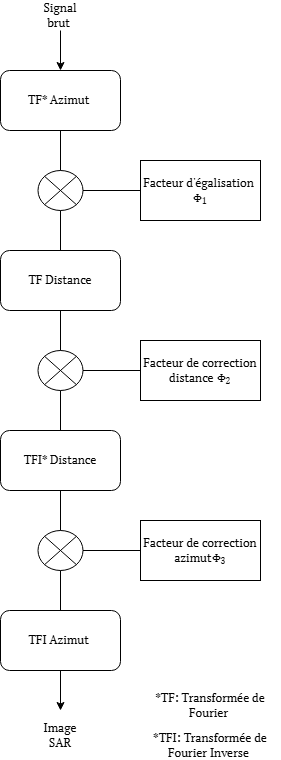

The diagram above was exported from draw.io. Its source (the exported page's mxGraphModel, read from the mxfile embedded in the PNG):
<mxGraphModel dx="1426" dy="751" grid="1" gridSize="10" guides="1" tooltips="1" connect="1" arrows="1" fold="1" page="1" pageScale="1" pageWidth="827" pageHeight="1169" math="0" shadow="0">
  <root>
    <mxCell id="0" />
    <mxCell id="1" parent="0" />
    <mxCell id="urTA_wQxI2gOUCIjFPo5-1" value="&lt;font data-font-src=&quot;https://fonts.googleapis.com/css?family=PT+Serif&quot; face=&quot;PT Serif&quot;&gt;TF* Azimut&amp;nbsp;&lt;/font&gt;" style="rounded=1;whiteSpace=wrap;html=1;" vertex="1" parent="1">
      <mxGeometry x="340" y="100" width="120" height="60" as="geometry" />
    </mxCell>
    <mxCell id="urTA_wQxI2gOUCIjFPo5-2" value="" style="verticalLabelPosition=bottom;verticalAlign=top;html=1;shape=mxgraph.flowchart.or;" vertex="1" parent="1">
      <mxGeometry x="377.5" y="200" width="45" height="40" as="geometry" />
    </mxCell>
    <mxCell id="urTA_wQxI2gOUCIjFPo5-5" value="&lt;font data-font-src=&quot;https://fonts.googleapis.com/css?family=PT+Serif&quot; face=&quot;PT Serif&quot;&gt;TF Distance&lt;/font&gt;" style="rounded=1;whiteSpace=wrap;html=1;" vertex="1" parent="1">
      <mxGeometry x="340" y="280" width="120" height="60" as="geometry" />
    </mxCell>
    <mxCell id="urTA_wQxI2gOUCIjFPo5-6" value="" style="verticalLabelPosition=bottom;verticalAlign=top;html=1;shape=mxgraph.flowchart.or;" vertex="1" parent="1">
      <mxGeometry x="377.5" y="380" width="45" height="40" as="geometry" />
    </mxCell>
    <mxCell id="urTA_wQxI2gOUCIjFPo5-7" value="&lt;font data-font-src=&quot;https://fonts.googleapis.com/css?family=PT+Serif&quot; face=&quot;PT Serif&quot;&gt;TFI* Distance&lt;/font&gt;" style="rounded=1;whiteSpace=wrap;html=1;" vertex="1" parent="1">
      <mxGeometry x="340" y="460" width="120" height="60" as="geometry" />
    </mxCell>
    <mxCell id="urTA_wQxI2gOUCIjFPo5-8" value="" style="verticalLabelPosition=bottom;verticalAlign=top;html=1;shape=mxgraph.flowchart.or;" vertex="1" parent="1">
      <mxGeometry x="377.5" y="560" width="45" height="40" as="geometry" />
    </mxCell>
    <mxCell id="urTA_wQxI2gOUCIjFPo5-9" value="&lt;font data-font-src=&quot;https://fonts.googleapis.com/css?family=PT+Serif&quot; face=&quot;PT Serif&quot;&gt;TFI Azimut&amp;nbsp;&lt;/font&gt;" style="rounded=1;whiteSpace=wrap;html=1;" vertex="1" parent="1">
      <mxGeometry x="340" y="640" width="120" height="60" as="geometry" />
    </mxCell>
    <mxCell id="urTA_wQxI2gOUCIjFPo5-11" value="" style="endArrow=none;html=1;rounded=0;entryX=0.5;entryY=1;entryDx=0;entryDy=0;" edge="1" parent="1" target="urTA_wQxI2gOUCIjFPo5-1">
      <mxGeometry width="50" height="50" relative="1" as="geometry">
        <mxPoint x="400" y="200" as="sourcePoint" />
        <mxPoint x="440" y="250" as="targetPoint" />
      </mxGeometry>
    </mxCell>
    <mxCell id="urTA_wQxI2gOUCIjFPo5-12" value="" style="endArrow=none;html=1;rounded=0;entryX=0.5;entryY=1;entryDx=0;entryDy=0;entryPerimeter=0;exitX=0.5;exitY=0;exitDx=0;exitDy=0;" edge="1" parent="1" source="urTA_wQxI2gOUCIjFPo5-5" target="urTA_wQxI2gOUCIjFPo5-2">
      <mxGeometry width="50" height="50" relative="1" as="geometry">
        <mxPoint x="390" y="300" as="sourcePoint" />
        <mxPoint x="440" y="250" as="targetPoint" />
      </mxGeometry>
    </mxCell>
    <mxCell id="urTA_wQxI2gOUCIjFPo5-13" value="" style="endArrow=none;html=1;rounded=0;entryX=0.5;entryY=1;entryDx=0;entryDy=0;exitX=0.5;exitY=0;exitDx=0;exitDy=0;exitPerimeter=0;" edge="1" parent="1" source="urTA_wQxI2gOUCIjFPo5-6" target="urTA_wQxI2gOUCIjFPo5-5">
      <mxGeometry width="50" height="50" relative="1" as="geometry">
        <mxPoint x="390" y="300" as="sourcePoint" />
        <mxPoint x="440" y="250" as="targetPoint" />
      </mxGeometry>
    </mxCell>
    <mxCell id="urTA_wQxI2gOUCIjFPo5-14" value="" style="endArrow=none;html=1;rounded=0;exitX=0.5;exitY=1;exitDx=0;exitDy=0;exitPerimeter=0;entryX=0.5;entryY=0;entryDx=0;entryDy=0;" edge="1" parent="1" source="urTA_wQxI2gOUCIjFPo5-6" target="urTA_wQxI2gOUCIjFPo5-7">
      <mxGeometry width="50" height="50" relative="1" as="geometry">
        <mxPoint x="390" y="300" as="sourcePoint" />
        <mxPoint x="440" y="250" as="targetPoint" />
      </mxGeometry>
    </mxCell>
    <mxCell id="urTA_wQxI2gOUCIjFPo5-15" value="" style="endArrow=none;html=1;rounded=0;entryX=0.5;entryY=1;entryDx=0;entryDy=0;exitX=0.5;exitY=0;exitDx=0;exitDy=0;exitPerimeter=0;" edge="1" parent="1" source="urTA_wQxI2gOUCIjFPo5-8" target="urTA_wQxI2gOUCIjFPo5-7">
      <mxGeometry width="50" height="50" relative="1" as="geometry">
        <mxPoint x="390" y="600" as="sourcePoint" />
        <mxPoint x="440" y="550" as="targetPoint" />
      </mxGeometry>
    </mxCell>
    <mxCell id="urTA_wQxI2gOUCIjFPo5-16" value="" style="endArrow=none;html=1;rounded=0;exitX=0.5;exitY=1;exitDx=0;exitDy=0;exitPerimeter=0;entryX=0.5;entryY=0;entryDx=0;entryDy=0;" edge="1" parent="1" source="urTA_wQxI2gOUCIjFPo5-8" target="urTA_wQxI2gOUCIjFPo5-9">
      <mxGeometry width="50" height="50" relative="1" as="geometry">
        <mxPoint x="390" y="600" as="sourcePoint" />
        <mxPoint x="440" y="550" as="targetPoint" />
      </mxGeometry>
    </mxCell>
    <mxCell id="urTA_wQxI2gOUCIjFPo5-20" value="&lt;font data-font-src=&quot;https://fonts.googleapis.com/css?family=PT+Serif&quot; face=&quot;PT Serif&quot;&gt;Facteur d'égalisation&amp;nbsp;&lt;span style=&quot;color: rgba(0, 0, 0, 0); font-size: 0px; text-align: start; text-wrap-mode: nowrap;&quot;&gt;%3CmxGraphModel%3E%3Croot%3E%3CmxCell%20id%3D%220%22%2F%3E%3CmxCell%20id%3D%221%22%20parent%3D%220%22%2F%3E%3CmxCell%20id%3D%222%22%20value%3D%22%22%20style%3D%22rounded%3D1%3BwhiteSpace%3Dwrap%3Bhtml%3D1%3B%22%20vertex%3D%221%22%20parent%3D%221%22%3E%3CmxGeometry%20x%3D%22340%22%20y%3D%22100%22%20width%3D%22120%22%20height%3D%2260%22%20as%3D%22geometry%22%2F%3E%3C%2FmxCell%3E%3CmxCell%20id%3D%223%22%20value%3D%22%22%20style%3D%22verticalLabelPosition%3Dbottom%3BverticalAlign%3Dtop%3Bhtml%3D1%3Bshape%3Dmxgraph.flowchart.or%3B%22%20vertex%3D%221%22%20parent%3D%221%22%3E%3CmxGeometry%20x%3D%22377.5%22%20y%3D%22200%22%20width%3D%2245%22%20height%3D%2240%22%20as%3D%22geometry%22%2F%3E%3C%2FmxCell%3E%3C%2Froot%3E%3C%2FmxGraphModel%3E&lt;/span&gt;&lt;span class=&quot;katex-mathml&quot;&gt;&lt;math xmlns=&quot;http://www.w3.org/1998/Math/MathML&quot;&gt;&lt;mrow&gt;&lt;msub&gt;&lt;mi mathvariant=&quot;normal&quot;&gt;Φ&lt;/mi&gt;&lt;mn&gt;1&lt;/mn&gt;&lt;/msub&gt;&lt;/mrow&gt;\Phi_1&lt;/math&gt;&lt;/span&gt;&lt;/font&gt;" style="rounded=0;whiteSpace=wrap;html=1;" vertex="1" parent="1">
      <mxGeometry x="480" y="190" width="120" height="60" as="geometry" />
    </mxCell>
    <mxCell id="urTA_wQxI2gOUCIjFPo5-21" value="&lt;font data-font-src=&quot;https://fonts.googleapis.com/css?family=PT+Serif&quot; face=&quot;PT Serif&quot;&gt;Facteur de correction distance&amp;nbsp;&lt;span style=&quot;color: rgba(0, 0, 0, 0); font-size: 0px; text-align: start; text-wrap-mode: nowrap;&quot;&gt;%3CmxGraphModel%3E%3Croot%3E%3CmxCell%20id%3D%220%22%2F%3E%3CmxCell%20id%3D%221%22%20parent%3D%220%22%2F%3E%3CmxCell%20id%3D%222%22%20value%3D%22%22%20style%3D%22rounded%3D1%3BwhiteSpace%3Dwrap%3Bhtml%3D1%3B%22%20vertex%3D%221%22%20parent%3D%221%22%3E%3CmxGeometry%20x%3D%22340%22%20y%3D%22100%22%20width%3D%22120%22%20height%3D%2260%22%20as%3D%22geometry%22%2F%3E%3C%2FmxCell%3E%3CmxCell%20id%3D%223%22%20value%3D%22%22%20style%3D%22verticalLabelPosition%3Dbottom%3BverticalAlign%3Dtop%3Bhtml%3D1%3Bshape%3Dmxgraph.flowchart.or%3B%22%20vertex%3D%221%22%20parent%3D%221%22%3E%3CmxGeometry%20x%3D%22377.5%22%20y%3D%22200%22%20width%3D%2245%22%20height%3D%2240%22%20as%3D%22geometry%22%2F%3E%3C%2FmxCell%3E%3C%2Froot%3E%3C%2FmxGraphModel%3E&lt;/span&gt;&lt;span class=&quot;katex-mathml&quot;&gt;&lt;math xmlns=&quot;http://www.w3.org/1998/Math/MathML&quot;&gt;&lt;mrow&gt;&lt;msub&gt;&lt;mi mathvariant=&quot;normal&quot;&gt;Φ&lt;/mi&gt;&lt;mn&gt;2&lt;/mn&gt;&lt;/msub&gt;&lt;/mrow&gt;\Phi_1&lt;/math&gt;&lt;/span&gt;&lt;/font&gt;" style="rounded=0;whiteSpace=wrap;html=1;" vertex="1" parent="1">
      <mxGeometry x="480" y="370" width="120" height="60" as="geometry" />
    </mxCell>
    <mxCell id="urTA_wQxI2gOUCIjFPo5-22" value="&lt;font data-font-src=&quot;https://fonts.googleapis.com/css?family=PT+Serif&quot; face=&quot;PT Serif&quot;&gt;Facteur de correction azimut&lt;span style=&quot;color: rgba(0, 0, 0, 0); font-size: 0px; text-align: start; text-wrap-mode: nowrap;&quot;&gt;%3CmxGraphModel%3E%3Croot%3E%3CmxCell%20id%3D%220%22%2F%3E%3CmxCell%20id%3D%221%22%20parent%3D%220%22%2F%3E%3CmxCell%20id%3D%222%22%20value%3D%22%22%20style%3D%22rounded%3D1%3BwhiteSpace%3Dwrap%3Bhtml%3D1%3B%22%20vertex%3D%221%22%20parent%3D%221%22%3E%3CmxGeometry%20x%3D%22340%22%20y%3D%22100%22%20width%3D%22120%22%20height%3D%2260%22%20as%3D%22geometry%22%2F%3E%3C%2FmxCell%3E%3CmxCell%20id%3D%223%22%20value%3D%22%22%20style%3D%22verticalLabelPosition%3Dbottom%3BverticalAlign%3Dtop%3Bhtml%3D1%3Bshape%3Dmxgraph.flowchart.or%3B%22%20vertex%3D%221%22%20parent%3D%221%22%3E%3CmxGeometry%20x%3D%22377.5%22%20y%3D%22200%22%20width%3D%2245%22%20height%3D%2240%22%20as%3D%22geometry%22%2F%3E%3C%2FmxCell%3E%3C%2Froot%3E%3C%2FmxGraphModel%3E&lt;/span&gt;&lt;span class=&quot;katex-mathml&quot;&gt;&lt;math xmlns=&quot;http://www.w3.org/1998/Math/MathML&quot;&gt;&lt;mrow&gt;&lt;msub&gt;&lt;mi mathvariant=&quot;normal&quot;&gt;Φ&lt;/mi&gt;&lt;mn&gt;3&lt;/mn&gt;&lt;/msub&gt;&lt;/mrow&gt;\Phi_1&lt;/math&gt;&lt;/span&gt;&lt;/font&gt;" style="rounded=0;whiteSpace=wrap;html=1;" vertex="1" parent="1">
      <mxGeometry x="480" y="550" width="120" height="60" as="geometry" />
    </mxCell>
    <mxCell id="urTA_wQxI2gOUCIjFPo5-23" value="" style="endArrow=none;html=1;rounded=0;entryX=0;entryY=0.5;entryDx=0;entryDy=0;exitX=1;exitY=0.5;exitDx=0;exitDy=0;exitPerimeter=0;" edge="1" parent="1" source="urTA_wQxI2gOUCIjFPo5-2" target="urTA_wQxI2gOUCIjFPo5-20">
      <mxGeometry width="50" height="50" relative="1" as="geometry">
        <mxPoint x="390" y="300" as="sourcePoint" />
        <mxPoint x="440" y="250" as="targetPoint" />
      </mxGeometry>
    </mxCell>
    <mxCell id="urTA_wQxI2gOUCIjFPo5-24" value="" style="endArrow=none;html=1;rounded=0;entryX=0;entryY=0.5;entryDx=0;entryDy=0;exitX=1;exitY=0.5;exitDx=0;exitDy=0;exitPerimeter=0;" edge="1" parent="1" source="urTA_wQxI2gOUCIjFPo5-6" target="urTA_wQxI2gOUCIjFPo5-21">
      <mxGeometry width="50" height="50" relative="1" as="geometry">
        <mxPoint x="390" y="300" as="sourcePoint" />
        <mxPoint x="440" y="250" as="targetPoint" />
      </mxGeometry>
    </mxCell>
    <mxCell id="urTA_wQxI2gOUCIjFPo5-25" value="" style="endArrow=none;html=1;rounded=0;entryX=0;entryY=0.5;entryDx=0;entryDy=0;exitX=1;exitY=0.5;exitDx=0;exitDy=0;exitPerimeter=0;" edge="1" parent="1" source="urTA_wQxI2gOUCIjFPo5-8" target="urTA_wQxI2gOUCIjFPo5-22">
      <mxGeometry width="50" height="50" relative="1" as="geometry">
        <mxPoint x="390" y="600" as="sourcePoint" />
        <mxPoint x="440" y="550" as="targetPoint" />
      </mxGeometry>
    </mxCell>
    <mxCell id="urTA_wQxI2gOUCIjFPo5-26" value="" style="endArrow=classic;html=1;rounded=0;entryX=0.5;entryY=0;entryDx=0;entryDy=0;" edge="1" parent="1" target="urTA_wQxI2gOUCIjFPo5-1">
      <mxGeometry width="50" height="50" relative="1" as="geometry">
        <mxPoint x="400" y="60" as="sourcePoint" />
        <mxPoint x="440" y="250" as="targetPoint" />
      </mxGeometry>
    </mxCell>
    <mxCell id="urTA_wQxI2gOUCIjFPo5-27" value="" style="endArrow=classic;html=1;rounded=0;exitX=0.5;exitY=1;exitDx=0;exitDy=0;" edge="1" parent="1" source="urTA_wQxI2gOUCIjFPo5-9">
      <mxGeometry width="50" height="50" relative="1" as="geometry">
        <mxPoint x="390" y="600" as="sourcePoint" />
        <mxPoint x="400" y="740" as="targetPoint" />
      </mxGeometry>
    </mxCell>
    <mxCell id="urTA_wQxI2gOUCIjFPo5-28" value="&lt;font data-font-src=&quot;https://fonts.googleapis.com/css?family=PT+Serif&quot; face=&quot;PT Serif&quot;&gt;Signal brut&amp;nbsp;&lt;/font&gt;" style="text;html=1;whiteSpace=wrap;strokeColor=none;fillColor=none;align=center;verticalAlign=middle;rounded=0;" vertex="1" parent="1">
      <mxGeometry x="370" y="30" width="60" height="30" as="geometry" />
    </mxCell>
    <mxCell id="urTA_wQxI2gOUCIjFPo5-29" value="&lt;font data-font-src=&quot;https://fonts.googleapis.com/css?family=PT+Serif&quot; face=&quot;PT Serif&quot;&gt;Image SAR&lt;/font&gt;" style="text;html=1;whiteSpace=wrap;strokeColor=none;fillColor=none;align=center;verticalAlign=middle;rounded=0;" vertex="1" parent="1">
      <mxGeometry x="370" y="750" width="60" height="30" as="geometry" />
    </mxCell>
    <mxCell id="urTA_wQxI2gOUCIjFPo5-30" value="&lt;font data-font-src=&quot;https://fonts.googleapis.com/css?family=PT+Serif&quot; face=&quot;PT Serif&quot;&gt;*TF: Transformée de Fourier&amp;nbsp;&lt;/font&gt;" style="text;html=1;whiteSpace=wrap;strokeColor=none;fillColor=none;align=center;verticalAlign=middle;rounded=0;" vertex="1" parent="1">
      <mxGeometry x="480" y="720" width="140" height="30" as="geometry" />
    </mxCell>
    <mxCell id="urTA_wQxI2gOUCIjFPo5-31" value="&lt;font data-font-src=&quot;https://fonts.googleapis.com/css?family=PT+Serif&quot; face=&quot;PT Serif&quot;&gt;*TFI: Transformée de Fourier Inverse&amp;nbsp;&lt;/font&gt;" style="text;html=1;whiteSpace=wrap;strokeColor=none;fillColor=none;align=center;verticalAlign=middle;rounded=0;" vertex="1" parent="1">
      <mxGeometry x="480" y="760" width="140" height="30" as="geometry" />
    </mxCell>
  </root>
</mxGraphModel>